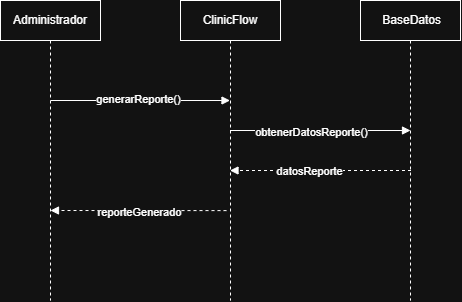

The diagram above was exported from draw.io. Its source (the exported page's mxGraphModel, read from the mxfile embedded in the PNG):
<mxGraphModel dx="714" dy="596" grid="1" gridSize="10" guides="1" tooltips="1" connect="1" arrows="1" fold="1" page="1" pageScale="1" pageWidth="827" pageHeight="1169" math="0" shadow="0">
  <root>
    <mxCell id="0" />
    <mxCell id="1" parent="0" />
    <mxCell id="PsJWw2dGS1QPHisC737v-1" parent="1" style="shape=umlLifeline;perimeter=lifelinePerimeter;whiteSpace=wrap;html=1;container=1;dropTarget=0;collapsible=0;recursiveResize=0;outlineConnect=0;portConstraint=eastwest;newEdgeStyle={&quot;edgeStyle&quot;:&quot;elbowEdgeStyle&quot;,&quot;elbow&quot;:&quot;vertical&quot;,&quot;curved&quot;:0,&quot;rounded&quot;:0};" value="Administrador" vertex="1">
      <mxGeometry height="300" width="100" x="140" y="200" as="geometry" />
    </mxCell>
    <mxCell id="PsJWw2dGS1QPHisC737v-2" parent="1" style="shape=umlLifeline;perimeter=lifelinePerimeter;whiteSpace=wrap;html=1;container=1;dropTarget=0;collapsible=0;recursiveResize=0;outlineConnect=0;portConstraint=eastwest;newEdgeStyle={&quot;edgeStyle&quot;:&quot;elbowEdgeStyle&quot;,&quot;elbow&quot;:&quot;vertical&quot;,&quot;curved&quot;:0,&quot;rounded&quot;:0};" value="ClinicFlow" vertex="1">
      <mxGeometry height="300" width="100" x="320" y="200" as="geometry" />
    </mxCell>
    <mxCell id="PsJWw2dGS1QPHisC737v-6" parent="1" style="shape=umlLifeline;perimeter=lifelinePerimeter;whiteSpace=wrap;html=1;container=1;dropTarget=0;collapsible=0;recursiveResize=0;outlineConnect=0;portConstraint=eastwest;newEdgeStyle={&quot;edgeStyle&quot;:&quot;elbowEdgeStyle&quot;,&quot;elbow&quot;:&quot;vertical&quot;,&quot;curved&quot;:0,&quot;rounded&quot;:0};" value="&amp;nbsp;BaseDatos" vertex="1">
      <mxGeometry height="300" width="100" x="500" y="200" as="geometry" />
    </mxCell>
    <mxCell id="PsJWw2dGS1QPHisC737v-8" edge="1" parent="1" style="html=1;verticalAlign=bottom;labelBackgroundColor=none;endArrow=block;endFill=1;rounded=0;" value="">
      <mxGeometry relative="1" width="160" as="geometry">
        <mxPoint x="190" y="300" as="sourcePoint" />
        <mxPoint x="369.5" y="300" as="targetPoint" />
      </mxGeometry>
    </mxCell>
    <mxCell id="1vCcS7AJhYcMPTTWyR4F-15" connectable="0" parent="PsJWw2dGS1QPHisC737v-8" style="edgeLabel;html=1;align=center;verticalAlign=middle;resizable=0;points=[];" value="generarReporte()" vertex="1">
      <mxGeometry relative="1" x="-0.0306" y="2" as="geometry">
        <mxPoint as="offset" />
      </mxGeometry>
    </mxCell>
    <mxCell id="PsJWw2dGS1QPHisC737v-10" edge="1" parent="1" style="html=1;verticalAlign=bottom;labelBackgroundColor=none;endArrow=block;endFill=1;rounded=0;" value="">
      <mxGeometry relative="1" width="160" as="geometry">
        <mxPoint x="369.5" y="330" as="sourcePoint" />
        <mxPoint x="550" y="330" as="targetPoint" />
      </mxGeometry>
    </mxCell>
    <mxCell id="1vCcS7AJhYcMPTTWyR4F-16" connectable="0" parent="PsJWw2dGS1QPHisC737v-10" style="edgeLabel;html=1;align=center;verticalAlign=middle;resizable=0;points=[];" value="obtenerDatosReporte()" vertex="1">
      <mxGeometry relative="1" x="-0.108" y="-1" as="geometry">
        <mxPoint as="offset" />
      </mxGeometry>
    </mxCell>
    <mxCell id="PsJWw2dGS1QPHisC737v-12" edge="1" parent="1" style="html=1;verticalAlign=bottom;labelBackgroundColor=none;endArrow=block;endFill=1;dashed=1;rounded=0;" value="">
      <mxGeometry relative="1" width="160" as="geometry">
        <Array as="points">
          <mxPoint x="470" y="370" />
        </Array>
        <mxPoint x="550.5" y="370" as="sourcePoint" />
        <mxPoint x="369.5" y="370" as="targetPoint" />
      </mxGeometry>
    </mxCell>
    <mxCell id="1vCcS7AJhYcMPTTWyR4F-3" connectable="0" parent="PsJWw2dGS1QPHisC737v-12" style="edgeLabel;html=1;align=center;verticalAlign=middle;resizable=0;points=[];" value="datosReporte" vertex="1">
      <mxGeometry relative="1" x="0.1326" y="1" as="geometry">
        <mxPoint x="1" y="-1" as="offset" />
      </mxGeometry>
    </mxCell>
    <mxCell id="PsJWw2dGS1QPHisC737v-14" edge="1" parent="1" style="html=1;verticalAlign=bottom;labelBackgroundColor=none;endArrow=block;endFill=1;dashed=1;rounded=0;exitX=0.46;exitY=0.767;exitDx=0;exitDy=0;exitPerimeter=0;" value="">
      <mxGeometry relative="1" width="160" as="geometry">
        <mxPoint x="366" y="410.0999999999999" as="sourcePoint" />
        <mxPoint x="190" y="410" as="targetPoint" />
      </mxGeometry>
    </mxCell>
    <mxCell id="1vCcS7AJhYcMPTTWyR4F-18" connectable="0" parent="PsJWw2dGS1QPHisC737v-14" style="edgeLabel;html=1;align=center;verticalAlign=middle;resizable=0;points=[];" value="reporteGenerado" vertex="1">
      <mxGeometry relative="1" x="-0.0114" y="1" as="geometry">
        <mxPoint as="offset" />
      </mxGeometry>
    </mxCell>
  </root>
</mxGraphModel>